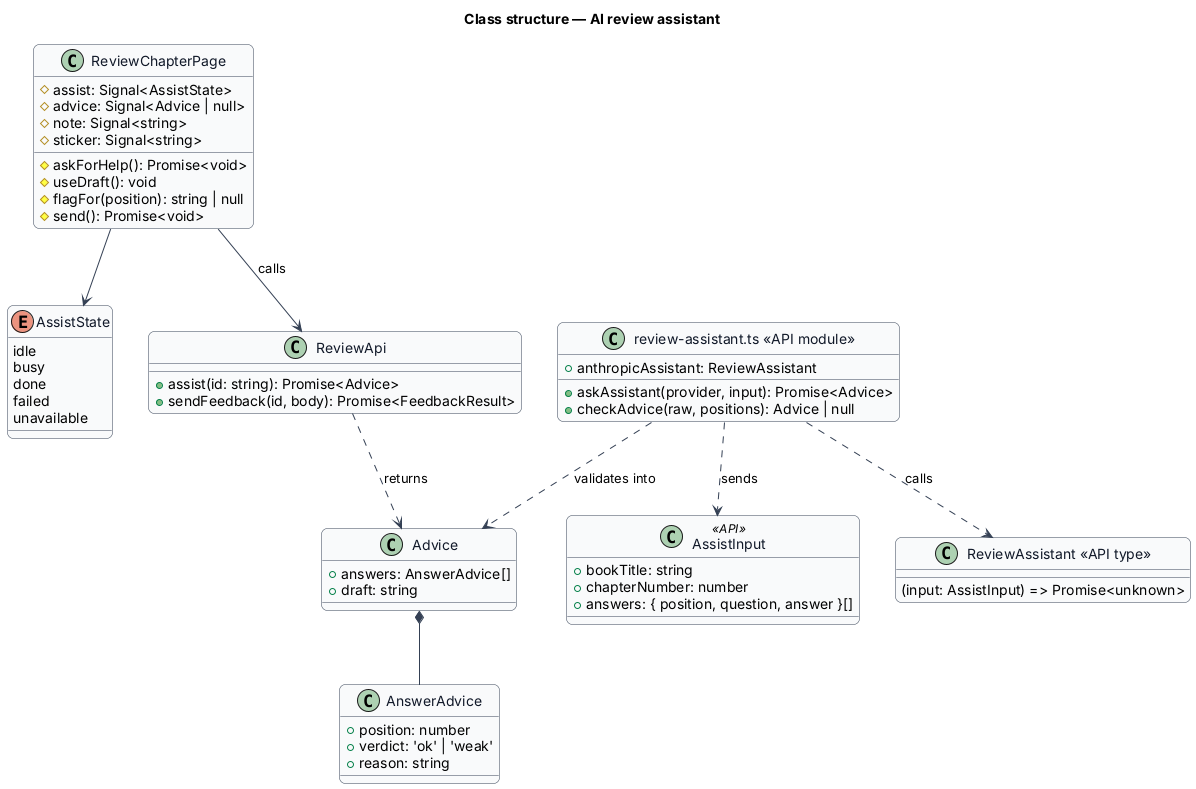

The diagram above was rendered by PlantUML. Its source (embedded in the PNG):
@startuml
skinparam backgroundColor #FFFFFF
skinparam shadowing false
skinparam roundcorner 12
skinparam defaultFontName Arial
skinparam ArrowColor #344054
skinparam class {
  BorderColor #344054
  FontColor #101828
  BackgroundColor #F9FAFB
}
title Class structure — AI review assistant

class ReviewChapterPage {
  #assist: Signal<AssistState>
  #advice: Signal<Advice | null>
  #note: Signal<string>
  #sticker: Signal<string>
  #askForHelp(): Promise<void>
  #useDraft(): void
  #flagFor(position): string | null
  #send(): Promise<void>
}
enum AssistState {
  idle
  busy
  done
  failed
  unavailable
}
class ReviewApi {
  +assist(id: string): Promise<Advice>
  +sendFeedback(id, body): Promise<FeedbackResult>
}
class Advice {
  +answers: AnswerAdvice[]
  +draft: string
}
class AnswerAdvice {
  +position: number
  +verdict: 'ok' | 'weak'
  +reason: string
}
class AssistInput <<API>> {
  +bookTitle: string
  +chapterNumber: number
  +answers: { position, question, answer }[]
}
class "ReviewAssistant <<API type>>" as ReviewAssistant {
  (input: AssistInput) => Promise<unknown>
}
class "review-assistant.ts <<API module>>" as Module {
  +anthropicAssistant: ReviewAssistant
  +askAssistant(provider, input): Promise<Advice>
  +checkAdvice(raw, positions): Advice | null
}
ReviewChapterPage --> ReviewApi : calls
ReviewChapterPage --> AssistState
ReviewApi ..> Advice : returns
Advice *-- AnswerAdvice
Module ..> AssistInput : sends
Module ..> ReviewAssistant : calls
Module ..> Advice : validates into
@enduml